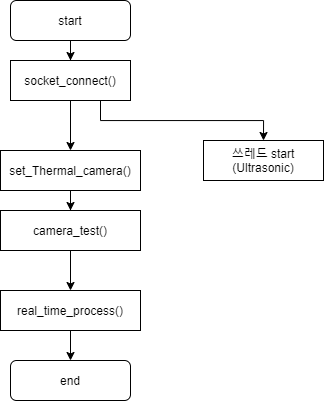

The diagram above was exported from draw.io. Its source (the exported page's mxGraphModel, read from the mxfile embedded in the PNG):
<mxGraphModel dx="526" dy="489" grid="1" gridSize="10" guides="1" tooltips="1" connect="1" arrows="1" fold="1" page="1" pageScale="1" pageWidth="827" pageHeight="1169" math="0" shadow="0">
  <root>
    <mxCell id="WIyWlLk6GJQsqaUBKTNV-0" />
    <mxCell id="WIyWlLk6GJQsqaUBKTNV-1" parent="WIyWlLk6GJQsqaUBKTNV-0" />
    <mxCell id="0ixi4Xa5HMcYUEE3rIHJ-13" value="" style="edgeStyle=orthogonalEdgeStyle;rounded=0;orthogonalLoop=1;jettySize=auto;html=1;" edge="1" parent="WIyWlLk6GJQsqaUBKTNV-1" source="WIyWlLk6GJQsqaUBKTNV-3" target="0ixi4Xa5HMcYUEE3rIHJ-1">
      <mxGeometry relative="1" as="geometry" />
    </mxCell>
    <mxCell id="WIyWlLk6GJQsqaUBKTNV-3" value="start" style="rounded=1;whiteSpace=wrap;html=1;fontSize=12;glass=0;strokeWidth=1;shadow=0;" parent="WIyWlLk6GJQsqaUBKTNV-1" vertex="1">
      <mxGeometry x="160" y="80" width="120" height="40" as="geometry" />
    </mxCell>
    <mxCell id="0ixi4Xa5HMcYUEE3rIHJ-18" style="edgeStyle=orthogonalEdgeStyle;rounded=0;orthogonalLoop=1;jettySize=auto;html=1;exitX=0.75;exitY=1;exitDx=0;exitDy=0;entryX=0.5;entryY=0;entryDx=0;entryDy=0;" edge="1" parent="WIyWlLk6GJQsqaUBKTNV-1" source="0ixi4Xa5HMcYUEE3rIHJ-1" target="0ixi4Xa5HMcYUEE3rIHJ-16">
      <mxGeometry relative="1" as="geometry" />
    </mxCell>
    <mxCell id="0ixi4Xa5HMcYUEE3rIHJ-20" value="" style="edgeStyle=orthogonalEdgeStyle;rounded=0;orthogonalLoop=1;jettySize=auto;html=1;" edge="1" parent="WIyWlLk6GJQsqaUBKTNV-1" source="0ixi4Xa5HMcYUEE3rIHJ-1" target="0ixi4Xa5HMcYUEE3rIHJ-19">
      <mxGeometry relative="1" as="geometry" />
    </mxCell>
    <mxCell id="0ixi4Xa5HMcYUEE3rIHJ-1" value="socket_connect()" style="rounded=0;whiteSpace=wrap;html=1;" vertex="1" parent="WIyWlLk6GJQsqaUBKTNV-1">
      <mxGeometry x="160" y="140" width="120" height="40" as="geometry" />
    </mxCell>
    <mxCell id="0ixi4Xa5HMcYUEE3rIHJ-22" value="" style="edgeStyle=orthogonalEdgeStyle;rounded=0;orthogonalLoop=1;jettySize=auto;html=1;" edge="1" parent="WIyWlLk6GJQsqaUBKTNV-1" source="0ixi4Xa5HMcYUEE3rIHJ-19" target="0ixi4Xa5HMcYUEE3rIHJ-21">
      <mxGeometry relative="1" as="geometry" />
    </mxCell>
    <mxCell id="0ixi4Xa5HMcYUEE3rIHJ-19" value="set_Thermal_camera()" style="rounded=0;whiteSpace=wrap;html=1;" vertex="1" parent="WIyWlLk6GJQsqaUBKTNV-1">
      <mxGeometry x="150" y="230" width="140" height="40" as="geometry" />
    </mxCell>
    <mxCell id="0ixi4Xa5HMcYUEE3rIHJ-24" value="" style="edgeStyle=orthogonalEdgeStyle;rounded=0;orthogonalLoop=1;jettySize=auto;html=1;" edge="1" parent="WIyWlLk6GJQsqaUBKTNV-1" source="0ixi4Xa5HMcYUEE3rIHJ-21" target="0ixi4Xa5HMcYUEE3rIHJ-23">
      <mxGeometry relative="1" as="geometry" />
    </mxCell>
    <mxCell id="0ixi4Xa5HMcYUEE3rIHJ-21" value="camera_test()" style="rounded=0;whiteSpace=wrap;html=1;" vertex="1" parent="WIyWlLk6GJQsqaUBKTNV-1">
      <mxGeometry x="150" y="290" width="140" height="40" as="geometry" />
    </mxCell>
    <mxCell id="0ixi4Xa5HMcYUEE3rIHJ-26" style="edgeStyle=orthogonalEdgeStyle;rounded=0;orthogonalLoop=1;jettySize=auto;html=1;exitX=0.5;exitY=1;exitDx=0;exitDy=0;entryX=0.5;entryY=0;entryDx=0;entryDy=0;" edge="1" parent="WIyWlLk6GJQsqaUBKTNV-1" source="0ixi4Xa5HMcYUEE3rIHJ-23" target="0ixi4Xa5HMcYUEE3rIHJ-25">
      <mxGeometry relative="1" as="geometry" />
    </mxCell>
    <mxCell id="0ixi4Xa5HMcYUEE3rIHJ-23" value="real_time_process()" style="rounded=0;whiteSpace=wrap;html=1;" vertex="1" parent="WIyWlLk6GJQsqaUBKTNV-1">
      <mxGeometry x="150" y="370" width="140" height="40" as="geometry" />
    </mxCell>
    <mxCell id="0ixi4Xa5HMcYUEE3rIHJ-16" value="쓰레드 start&lt;br&gt;(Ultrasonic)" style="rounded=0;whiteSpace=wrap;html=1;" vertex="1" parent="WIyWlLk6GJQsqaUBKTNV-1">
      <mxGeometry x="353" y="220" width="120" height="40" as="geometry" />
    </mxCell>
    <mxCell id="0ixi4Xa5HMcYUEE3rIHJ-25" value="end" style="rounded=1;whiteSpace=wrap;html=1;" vertex="1" parent="WIyWlLk6GJQsqaUBKTNV-1">
      <mxGeometry x="160" y="440" width="120" height="40" as="geometry" />
    </mxCell>
  </root>
</mxGraphModel>